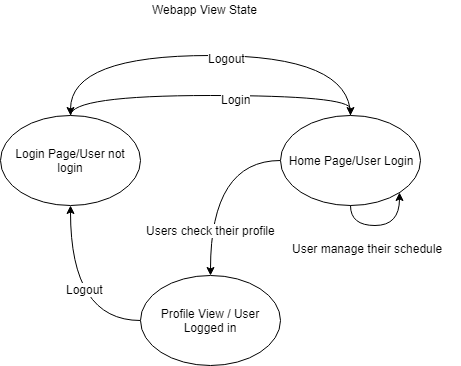

The diagram above was exported from draw.io. Its source (the exported page's mxGraphModel, read from the mxfile embedded in the PNG):
<mxGraphModel dx="1038" dy="558" grid="1" gridSize="10" guides="1" tooltips="1" connect="1" arrows="1" fold="1" page="1" pageScale="1" pageWidth="850" pageHeight="1100" math="0" shadow="0">
  <root>
    <mxCell id="0" />
    <mxCell id="1" parent="0" />
    <mxCell id="4kf3GfK_x1Fkowe6fBJD-6" style="edgeStyle=orthogonalEdgeStyle;curved=1;rounded=0;orthogonalLoop=1;jettySize=auto;html=1;exitX=0.5;exitY=0;exitDx=0;exitDy=0;entryX=0.5;entryY=0;entryDx=0;entryDy=0;" edge="1" parent="1" source="4kf3GfK_x1Fkowe6fBJD-1" target="4kf3GfK_x1Fkowe6fBJD-2">
      <mxGeometry relative="1" as="geometry" />
    </mxCell>
    <mxCell id="4kf3GfK_x1Fkowe6fBJD-7" value="Login" style="text;html=1;resizable=0;points=[];align=center;verticalAlign=middle;labelBackgroundColor=#ffffff;" vertex="1" connectable="0" parent="4kf3GfK_x1Fkowe6fBJD-6">
      <mxGeometry x="0.155" y="-3" relative="1" as="geometry">
        <mxPoint as="offset" />
      </mxGeometry>
    </mxCell>
    <mxCell id="4kf3GfK_x1Fkowe6fBJD-1" value="Login Page/User not login" style="ellipse;whiteSpace=wrap;html=1;" vertex="1" parent="1">
      <mxGeometry x="130" y="140" width="140" height="90" as="geometry" />
    </mxCell>
    <mxCell id="4kf3GfK_x1Fkowe6fBJD-11" style="edgeStyle=orthogonalEdgeStyle;curved=1;rounded=0;orthogonalLoop=1;jettySize=auto;html=1;exitX=0;exitY=0.5;exitDx=0;exitDy=0;entryX=0.5;entryY=0;entryDx=0;entryDy=0;" edge="1" parent="1" source="4kf3GfK_x1Fkowe6fBJD-2" target="4kf3GfK_x1Fkowe6fBJD-10">
      <mxGeometry relative="1" as="geometry" />
    </mxCell>
    <mxCell id="4kf3GfK_x1Fkowe6fBJD-12" value="Users check their profile" style="text;html=1;resizable=0;points=[];align=center;verticalAlign=middle;labelBackgroundColor=#ffffff;" vertex="1" connectable="0" parent="4kf3GfK_x1Fkowe6fBJD-11">
      <mxGeometry x="0.5005" relative="1" as="geometry">
        <mxPoint as="offset" />
      </mxGeometry>
    </mxCell>
    <mxCell id="4kf3GfK_x1Fkowe6fBJD-13" style="edgeStyle=orthogonalEdgeStyle;curved=1;rounded=0;orthogonalLoop=1;jettySize=auto;html=1;exitX=0.5;exitY=0;exitDx=0;exitDy=0;entryX=0.5;entryY=0;entryDx=0;entryDy=0;" edge="1" parent="1" source="4kf3GfK_x1Fkowe6fBJD-2" target="4kf3GfK_x1Fkowe6fBJD-1">
      <mxGeometry relative="1" as="geometry">
        <Array as="points">
          <mxPoint x="480" y="80" />
          <mxPoint x="200" y="80" />
        </Array>
      </mxGeometry>
    </mxCell>
    <mxCell id="4kf3GfK_x1Fkowe6fBJD-14" value="Logout" style="text;html=1;resizable=0;points=[];align=center;verticalAlign=middle;labelBackgroundColor=#ffffff;" vertex="1" connectable="0" parent="4kf3GfK_x1Fkowe6fBJD-13">
      <mxGeometry x="-0.079" y="2" relative="1" as="geometry">
        <mxPoint as="offset" />
      </mxGeometry>
    </mxCell>
    <mxCell id="4kf3GfK_x1Fkowe6fBJD-2" value="Home Page/User Login" style="ellipse;whiteSpace=wrap;html=1;" vertex="1" parent="1">
      <mxGeometry x="410" y="140" width="140" height="90" as="geometry" />
    </mxCell>
    <mxCell id="4kf3GfK_x1Fkowe6fBJD-8" style="edgeStyle=orthogonalEdgeStyle;curved=1;rounded=0;orthogonalLoop=1;jettySize=auto;html=1;exitX=0.5;exitY=1;exitDx=0;exitDy=0;entryX=1;entryY=1;entryDx=0;entryDy=0;" edge="1" parent="1" source="4kf3GfK_x1Fkowe6fBJD-2" target="4kf3GfK_x1Fkowe6fBJD-2">
      <mxGeometry relative="1" as="geometry" />
    </mxCell>
    <mxCell id="4kf3GfK_x1Fkowe6fBJD-9" value="User manage their schedule&lt;br&gt;" style="text;html=1;resizable=0;points=[];autosize=1;align=left;verticalAlign=top;spacingTop=-4;" vertex="1" parent="1">
      <mxGeometry x="420" y="264" width="170" height="20" as="geometry" />
    </mxCell>
    <mxCell id="4kf3GfK_x1Fkowe6fBJD-15" style="edgeStyle=orthogonalEdgeStyle;curved=1;rounded=0;orthogonalLoop=1;jettySize=auto;html=1;exitX=0;exitY=0.5;exitDx=0;exitDy=0;entryX=0.5;entryY=1;entryDx=0;entryDy=0;" edge="1" parent="1" source="4kf3GfK_x1Fkowe6fBJD-10" target="4kf3GfK_x1Fkowe6fBJD-1">
      <mxGeometry relative="1" as="geometry" />
    </mxCell>
    <mxCell id="4kf3GfK_x1Fkowe6fBJD-16" value="Logout" style="text;html=1;resizable=0;points=[];align=center;verticalAlign=middle;labelBackgroundColor=#ffffff;" vertex="1" connectable="0" parent="4kf3GfK_x1Fkowe6fBJD-15">
      <mxGeometry x="0.1049" y="-14" relative="1" as="geometry">
        <mxPoint as="offset" />
      </mxGeometry>
    </mxCell>
    <mxCell id="4kf3GfK_x1Fkowe6fBJD-10" value="Profile View / User Logged in" style="ellipse;whiteSpace=wrap;html=1;" vertex="1" parent="1">
      <mxGeometry x="270" y="300" width="140" height="90" as="geometry" />
    </mxCell>
    <mxCell id="4kf3GfK_x1Fkowe6fBJD-17" value="Webapp View State&lt;br&gt;" style="text;html=1;resizable=0;points=[];autosize=1;align=left;verticalAlign=top;spacingTop=-4;" vertex="1" parent="1">
      <mxGeometry x="280" y="25" width="120" height="20" as="geometry" />
    </mxCell>
  </root>
</mxGraphModel>